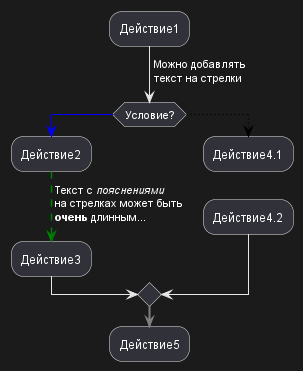

The diagram above was rendered by PlantUML. Its source (embedded in the PNG):
@startuml
:Действие1;
-> Можно добавлять\nтекст на стрелки;
if (Условие?) then
  -[#blue]->
  :Действие2;
  -[#green,dashed]-> Текст с //пояснениями//
  на стрелках может быть
  **очень** длинным...;
  :Действие3;
else
  -[#black,dotted]->
  :Действие4.1;
  -[hidden]->
  :Действие4.2;
endif
-[#gray,bold]->
:Действие5;
@enduml